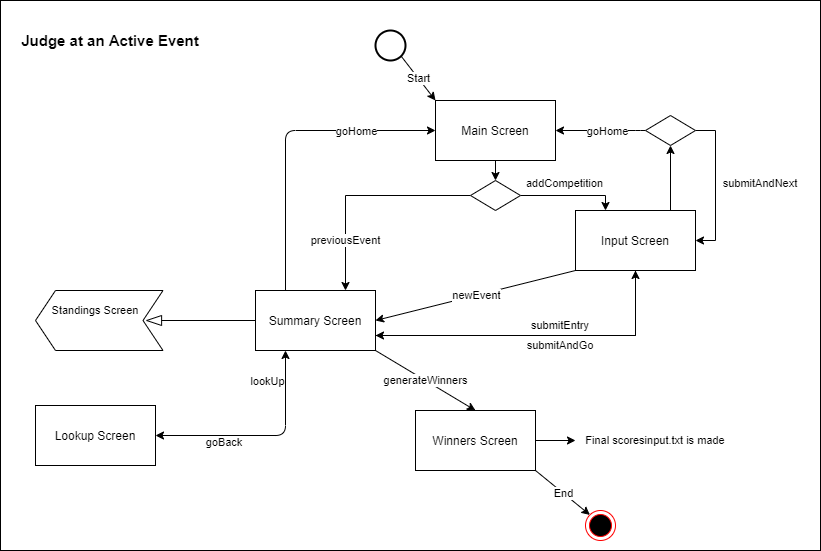

The diagram above was exported from draw.io. Its source (the exported page's mxGraphModel, read from the mxfile embedded in the PNG):
<mxGraphModel dx="2062" dy="1122" grid="1" gridSize="10" guides="1" tooltips="1" connect="1" arrows="1" fold="1" page="1" pageScale="1" pageWidth="850" pageHeight="1100" math="0" shadow="0">
  <root>
    <mxCell id="0" />
    <mxCell id="1" parent="0" />
    <mxCell id="NpJEV-a6E-RlNxY3-EpI-18" value="" style="rounded=0;whiteSpace=wrap;html=1;" parent="1" vertex="1">
      <mxGeometry x="15" y="100" width="820" height="550" as="geometry" />
    </mxCell>
    <mxCell id="NpJEV-a6E-RlNxY3-EpI-2" value="Main Screen" style="rounded=0;whiteSpace=wrap;html=1;" parent="1" vertex="1">
      <mxGeometry x="450" y="200" width="120" height="60" as="geometry" />
    </mxCell>
    <mxCell id="NpJEV-a6E-RlNxY3-EpI-3" value="&lt;font style=&quot;font-size: 15px&quot;&gt;&lt;b&gt;Judge at an Active Event&lt;/b&gt;&lt;/font&gt;" style="text;html=1;strokeColor=none;fillColor=none;align=center;verticalAlign=middle;whiteSpace=wrap;rounded=0;" parent="1" vertex="1">
      <mxGeometry x="30" y="130" width="190" height="20" as="geometry" />
    </mxCell>
    <mxCell id="NpJEV-a6E-RlNxY3-EpI-39" style="edgeStyle=orthogonalEdgeStyle;rounded=0;orthogonalLoop=1;jettySize=auto;html=1;exitX=1;exitY=0.5;exitDx=0;exitDy=0;fontSize=11;" parent="1" source="NpJEV-a6E-RlNxY3-EpI-4" target="NpJEV-a6E-RlNxY3-EpI-38" edge="1">
      <mxGeometry relative="1" as="geometry" />
    </mxCell>
    <mxCell id="NpJEV-a6E-RlNxY3-EpI-4" value="Winners Screen" style="rounded=0;whiteSpace=wrap;html=1;" parent="1" vertex="1">
      <mxGeometry x="430" y="510" width="120" height="60" as="geometry" />
    </mxCell>
    <mxCell id="NpJEV-a6E-RlNxY3-EpI-5" value="Lookup&amp;nbsp;Screen" style="rounded=0;whiteSpace=wrap;html=1;" parent="1" vertex="1">
      <mxGeometry x="50" y="505" width="120" height="60" as="geometry" />
    </mxCell>
    <mxCell id="NpJEV-a6E-RlNxY3-EpI-29" style="edgeStyle=orthogonalEdgeStyle;rounded=0;orthogonalLoop=1;jettySize=auto;html=1;exitX=0.5;exitY=1;exitDx=0;exitDy=0;entryX=1;entryY=0.75;entryDx=0;entryDy=0;" parent="1" source="NpJEV-a6E-RlNxY3-EpI-7" target="NpJEV-a6E-RlNxY3-EpI-8" edge="1">
      <mxGeometry relative="1" as="geometry" />
    </mxCell>
    <mxCell id="BTToIxFjnouACGUZnSXn-8" style="edgeStyle=orthogonalEdgeStyle;rounded=0;orthogonalLoop=1;jettySize=auto;html=1;exitX=0.75;exitY=0;exitDx=0;exitDy=0;entryX=0.5;entryY=1;entryDx=0;entryDy=0;" parent="1" source="NpJEV-a6E-RlNxY3-EpI-7" target="BTToIxFjnouACGUZnSXn-7" edge="1">
      <mxGeometry relative="1" as="geometry">
        <Array as="points">
          <mxPoint x="685" y="310" />
        </Array>
      </mxGeometry>
    </mxCell>
    <mxCell id="NpJEV-a6E-RlNxY3-EpI-7" value="Input Screen" style="rounded=0;whiteSpace=wrap;html=1;" parent="1" vertex="1">
      <mxGeometry x="590" y="310" width="120" height="60" as="geometry" />
    </mxCell>
    <mxCell id="NpJEV-a6E-RlNxY3-EpI-27" style="edgeStyle=orthogonalEdgeStyle;rounded=0;orthogonalLoop=1;jettySize=auto;html=1;exitX=1;exitY=0.75;exitDx=0;exitDy=0;entryX=0.5;entryY=1;entryDx=0;entryDy=0;" parent="1" source="NpJEV-a6E-RlNxY3-EpI-8" target="NpJEV-a6E-RlNxY3-EpI-7" edge="1">
      <mxGeometry relative="1" as="geometry" />
    </mxCell>
    <mxCell id="NpJEV-a6E-RlNxY3-EpI-8" value="Summary Screen" style="rounded=0;whiteSpace=wrap;html=1;" parent="1" vertex="1">
      <mxGeometry x="270" y="390" width="120" height="60" as="geometry" />
    </mxCell>
    <mxCell id="NpJEV-a6E-RlNxY3-EpI-10" value="" style="strokeWidth=2;html=1;shape=mxgraph.flowchart.start_2;whiteSpace=wrap;" parent="1" vertex="1">
      <mxGeometry x="390" y="130" width="30" height="30" as="geometry" />
    </mxCell>
    <mxCell id="NpJEV-a6E-RlNxY3-EpI-11" value="" style="ellipse;html=1;shape=endState;fillColor=#000000;strokeColor=#ff0000;" parent="1" vertex="1">
      <mxGeometry x="600" y="610" width="30" height="30" as="geometry" />
    </mxCell>
    <mxCell id="NpJEV-a6E-RlNxY3-EpI-12" value="" style="endArrow=classic;html=1;exitX=0.855;exitY=0.855;exitDx=0;exitDy=0;exitPerimeter=0;entryX=0;entryY=0;entryDx=0;entryDy=0;" parent="1" source="NpJEV-a6E-RlNxY3-EpI-10" target="NpJEV-a6E-RlNxY3-EpI-2" edge="1">
      <mxGeometry relative="1" as="geometry">
        <mxPoint x="570" y="540" as="sourcePoint" />
        <mxPoint x="670" y="540" as="targetPoint" />
      </mxGeometry>
    </mxCell>
    <mxCell id="NpJEV-a6E-RlNxY3-EpI-13" value="Start" style="edgeLabel;resizable=0;html=1;align=center;verticalAlign=middle;" parent="NpJEV-a6E-RlNxY3-EpI-12" connectable="0" vertex="1">
      <mxGeometry relative="1" as="geometry" />
    </mxCell>
    <mxCell id="NpJEV-a6E-RlNxY3-EpI-14" value="" style="endArrow=classic;html=1;exitX=0.5;exitY=1;exitDx=0;exitDy=0;entryX=0.5;entryY=0;entryDx=0;entryDy=0;" parent="1" source="NpJEV-a6E-RlNxY3-EpI-2" target="BTToIxFjnouACGUZnSXn-1" edge="1">
      <mxGeometry relative="1" as="geometry">
        <mxPoint x="570" y="540" as="sourcePoint" />
        <mxPoint x="670" y="540" as="targetPoint" />
      </mxGeometry>
    </mxCell>
    <mxCell id="NpJEV-a6E-RlNxY3-EpI-21" value="" style="endArrow=classic;html=1;exitX=1;exitY=1;exitDx=0;exitDy=0;entryX=0.5;entryY=0;entryDx=0;entryDy=0;" parent="1" source="NpJEV-a6E-RlNxY3-EpI-8" target="NpJEV-a6E-RlNxY3-EpI-4" edge="1">
      <mxGeometry relative="1" as="geometry">
        <mxPoint x="570" y="530" as="sourcePoint" />
        <mxPoint x="670" y="530" as="targetPoint" />
      </mxGeometry>
    </mxCell>
    <mxCell id="NpJEV-a6E-RlNxY3-EpI-22" value="generateWinners" style="edgeLabel;resizable=0;html=1;align=center;verticalAlign=middle;" parent="NpJEV-a6E-RlNxY3-EpI-21" connectable="0" vertex="1">
      <mxGeometry relative="1" as="geometry" />
    </mxCell>
    <mxCell id="NpJEV-a6E-RlNxY3-EpI-23" value="" style="endArrow=classic;html=1;exitX=1;exitY=1;exitDx=0;exitDy=0;entryX=0;entryY=0;entryDx=0;entryDy=0;" parent="1" source="NpJEV-a6E-RlNxY3-EpI-4" target="NpJEV-a6E-RlNxY3-EpI-11" edge="1">
      <mxGeometry relative="1" as="geometry">
        <mxPoint x="570" y="530" as="sourcePoint" />
        <mxPoint x="670" y="530" as="targetPoint" />
      </mxGeometry>
    </mxCell>
    <mxCell id="NpJEV-a6E-RlNxY3-EpI-24" value="End" style="edgeLabel;resizable=0;html=1;align=center;verticalAlign=middle;" parent="NpJEV-a6E-RlNxY3-EpI-23" connectable="0" vertex="1">
      <mxGeometry relative="1" as="geometry" />
    </mxCell>
    <mxCell id="NpJEV-a6E-RlNxY3-EpI-25" value="" style="endArrow=classic;html=1;exitX=0;exitY=1;exitDx=0;exitDy=0;entryX=1;entryY=0.5;entryDx=0;entryDy=0;" parent="1" source="NpJEV-a6E-RlNxY3-EpI-7" target="NpJEV-a6E-RlNxY3-EpI-8" edge="1">
      <mxGeometry relative="1" as="geometry">
        <mxPoint x="570" y="530" as="sourcePoint" />
        <mxPoint x="670" y="530" as="targetPoint" />
      </mxGeometry>
    </mxCell>
    <mxCell id="NpJEV-a6E-RlNxY3-EpI-26" value="newEvent" style="edgeLabel;resizable=0;html=1;align=center;verticalAlign=middle;" parent="NpJEV-a6E-RlNxY3-EpI-25" connectable="0" vertex="1">
      <mxGeometry relative="1" as="geometry" />
    </mxCell>
    <mxCell id="NpJEV-a6E-RlNxY3-EpI-30" value="submitEntry" style="text;html=1;strokeColor=none;fillColor=none;align=center;verticalAlign=middle;whiteSpace=wrap;rounded=0;fontSize=11;" parent="1" vertex="1">
      <mxGeometry x="500" y="420" width="150" height="10" as="geometry" />
    </mxCell>
    <mxCell id="NpJEV-a6E-RlNxY3-EpI-32" value="submitAndGo" style="text;html=1;strokeColor=none;fillColor=none;align=center;verticalAlign=middle;whiteSpace=wrap;rounded=0;fontSize=11;" parent="1" vertex="1">
      <mxGeometry x="470" y="440" width="210" height="10" as="geometry" />
    </mxCell>
    <mxCell id="NpJEV-a6E-RlNxY3-EpI-34" value="" style="endArrow=classic;html=1;fontSize=11;exitX=0.25;exitY=0;exitDx=0;exitDy=0;entryX=0;entryY=0.5;entryDx=0;entryDy=0;" parent="1" source="NpJEV-a6E-RlNxY3-EpI-8" target="NpJEV-a6E-RlNxY3-EpI-2" edge="1">
      <mxGeometry relative="1" as="geometry">
        <mxPoint x="570" y="510" as="sourcePoint" />
        <mxPoint x="670" y="510" as="targetPoint" />
        <Array as="points">
          <mxPoint x="300" y="230" />
        </Array>
      </mxGeometry>
    </mxCell>
    <mxCell id="NpJEV-a6E-RlNxY3-EpI-35" value="goHome" style="edgeLabel;resizable=0;html=1;align=center;verticalAlign=middle;" parent="NpJEV-a6E-RlNxY3-EpI-34" connectable="0" vertex="1">
      <mxGeometry relative="1" as="geometry">
        <mxPoint x="70" y="-5" as="offset" />
      </mxGeometry>
    </mxCell>
    <mxCell id="NpJEV-a6E-RlNxY3-EpI-36" style="edgeStyle=orthogonalEdgeStyle;rounded=0;orthogonalLoop=1;jettySize=auto;html=1;exitX=1;exitY=0.5;exitDx=0;exitDy=0;fontSize=11;entryX=1;entryY=0.5;entryDx=0;entryDy=0;" parent="1" source="BTToIxFjnouACGUZnSXn-7" target="NpJEV-a6E-RlNxY3-EpI-7" edge="1">
      <mxGeometry relative="1" as="geometry">
        <mxPoint x="680" y="310" as="targetPoint" />
        <Array as="points">
          <mxPoint x="730" y="230" />
          <mxPoint x="730" y="340" />
        </Array>
      </mxGeometry>
    </mxCell>
    <mxCell id="NpJEV-a6E-RlNxY3-EpI-37" value="submitAndNext" style="text;html=1;strokeColor=none;fillColor=none;align=center;verticalAlign=middle;whiteSpace=wrap;rounded=0;fontSize=11;" parent="1" vertex="1">
      <mxGeometry x="730" y="273" width="90" height="20" as="geometry" />
    </mxCell>
    <mxCell id="NpJEV-a6E-RlNxY3-EpI-38" value="Final scoresinput.txt is made" style="text;html=1;strokeColor=none;fillColor=none;align=center;verticalAlign=middle;whiteSpace=wrap;rounded=0;fontSize=11;" parent="1" vertex="1">
      <mxGeometry x="590" y="515" width="160" height="50" as="geometry" />
    </mxCell>
    <mxCell id="NpJEV-a6E-RlNxY3-EpI-42" value="" style="endArrow=classic;startArrow=classic;html=1;fontSize=11;exitX=1;exitY=0.5;exitDx=0;exitDy=0;entryX=0.25;entryY=1;entryDx=0;entryDy=0;" parent="1" source="NpJEV-a6E-RlNxY3-EpI-5" target="NpJEV-a6E-RlNxY3-EpI-8" edge="1">
      <mxGeometry width="50" height="50" relative="1" as="geometry">
        <mxPoint x="360" y="580" as="sourcePoint" />
        <mxPoint x="410" y="530" as="targetPoint" />
        <Array as="points">
          <mxPoint x="300" y="535" />
        </Array>
      </mxGeometry>
    </mxCell>
    <mxCell id="NpJEV-a6E-RlNxY3-EpI-43" value="lookUp" style="text;html=1;strokeColor=none;fillColor=none;align=center;verticalAlign=middle;whiteSpace=wrap;rounded=0;fontSize=11;" parent="1" vertex="1">
      <mxGeometry x="265" y="480" width="35" as="geometry" />
    </mxCell>
    <mxCell id="NpJEV-a6E-RlNxY3-EpI-44" value="goBack" style="text;html=1;strokeColor=none;fillColor=none;align=center;verticalAlign=middle;whiteSpace=wrap;rounded=0;fontSize=11;" parent="1" vertex="1">
      <mxGeometry x="219" y="532" width="40" height="20" as="geometry" />
    </mxCell>
    <mxCell id="eVaYEoM_2dhJ92kxFzJY-2" value="" style="endArrow=classic;html=1;exitX=0;exitY=0.5;exitDx=0;exitDy=0;entryX=1;entryY=0.5;entryDx=0;entryDy=0;" parent="1" source="BTToIxFjnouACGUZnSXn-7" target="NpJEV-a6E-RlNxY3-EpI-2" edge="1">
      <mxGeometry relative="1" as="geometry">
        <mxPoint x="630" y="220" as="sourcePoint" />
        <mxPoint x="730" y="220" as="targetPoint" />
        <Array as="points">
          <mxPoint x="650" y="230" />
        </Array>
      </mxGeometry>
    </mxCell>
    <mxCell id="eVaYEoM_2dhJ92kxFzJY-3" value="goHome" style="edgeLabel;resizable=0;html=1;align=center;verticalAlign=middle;" parent="eVaYEoM_2dhJ92kxFzJY-2" connectable="0" vertex="1">
      <mxGeometry relative="1" as="geometry">
        <mxPoint x="6.07" as="offset" />
      </mxGeometry>
    </mxCell>
    <mxCell id="BTToIxFjnouACGUZnSXn-3" style="edgeStyle=orthogonalEdgeStyle;rounded=0;orthogonalLoop=1;jettySize=auto;html=1;exitX=0;exitY=0.5;exitDx=0;exitDy=0;entryX=0.75;entryY=0;entryDx=0;entryDy=0;" parent="1" source="BTToIxFjnouACGUZnSXn-1" target="NpJEV-a6E-RlNxY3-EpI-8" edge="1">
      <mxGeometry relative="1" as="geometry" />
    </mxCell>
    <mxCell id="BTToIxFjnouACGUZnSXn-5" style="edgeStyle=orthogonalEdgeStyle;rounded=0;orthogonalLoop=1;jettySize=auto;html=1;entryX=0.25;entryY=0;entryDx=0;entryDy=0;" parent="1" source="BTToIxFjnouACGUZnSXn-1" target="NpJEV-a6E-RlNxY3-EpI-7" edge="1">
      <mxGeometry relative="1" as="geometry">
        <Array as="points">
          <mxPoint x="620" y="295" />
        </Array>
      </mxGeometry>
    </mxCell>
    <mxCell id="BTToIxFjnouACGUZnSXn-1" value="" style="rhombus;whiteSpace=wrap;html=1;" parent="1" vertex="1">
      <mxGeometry x="485" y="280" width="50" height="30" as="geometry" />
    </mxCell>
    <mxCell id="BTToIxFjnouACGUZnSXn-4" value="previousEvent" style="edgeLabel;resizable=0;html=1;align=center;verticalAlign=middle;" parent="1" connectable="0" vertex="1">
      <mxGeometry x="359.9973688765009" y="339.9952622469985" as="geometry" />
    </mxCell>
    <mxCell id="BTToIxFjnouACGUZnSXn-6" value="addCompetition" style="edgeLabel;resizable=0;html=1;align=center;verticalAlign=middle;" parent="1" connectable="0" vertex="1">
      <mxGeometry x="578.9959202882393" y="282.9999501801495" as="geometry" />
    </mxCell>
    <mxCell id="BTToIxFjnouACGUZnSXn-7" value="" style="rhombus;whiteSpace=wrap;html=1;" parent="1" vertex="1">
      <mxGeometry x="660" y="215" width="50" height="30" as="geometry" />
    </mxCell>
    <mxCell id="BTToIxFjnouACGUZnSXn-10" value="" style="shape=step;perimeter=stepPerimeter;whiteSpace=wrap;html=1;fixedSize=1;rotation=-180;" parent="1" vertex="1">
      <mxGeometry x="50" y="390" width="127.5" height="60" as="geometry" />
    </mxCell>
    <mxCell id="BTToIxFjnouACGUZnSXn-11" value="Standings Screen" style="text;html=1;strokeColor=none;fillColor=none;align=center;verticalAlign=middle;whiteSpace=wrap;rounded=0;fontSize=11;" parent="1" vertex="1">
      <mxGeometry x="65" y="400" width="90" height="20" as="geometry" />
    </mxCell>
    <mxCell id="BTToIxFjnouACGUZnSXn-12" value="" style="endArrow=blockThin;html=1;exitX=0;exitY=0.5;exitDx=0;exitDy=0;endFill=0;strokeWidth=1;endSize=14;" parent="1" source="NpJEV-a6E-RlNxY3-EpI-8" edge="1">
      <mxGeometry width="50" height="50" relative="1" as="geometry">
        <mxPoint x="220" y="430" as="sourcePoint" />
        <mxPoint x="160" y="420" as="targetPoint" />
      </mxGeometry>
    </mxCell>
  </root>
</mxGraphModel>